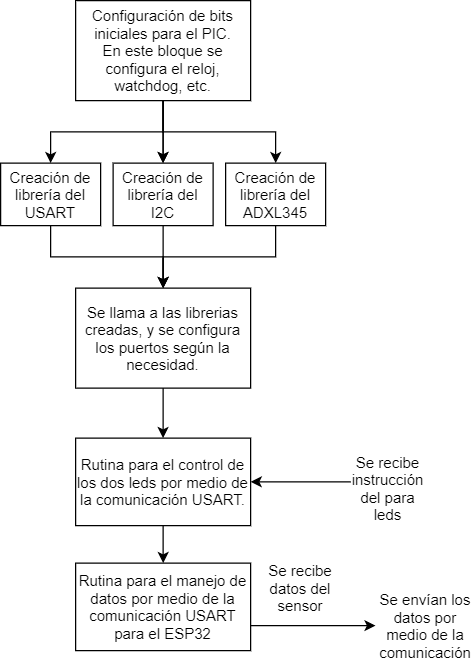

The diagram above was exported from draw.io. Its source (the exported page's mxGraphModel, read from the mxfile embedded in the PNG):
<mxGraphModel dx="499" dy="679" grid="1" gridSize="10" guides="1" tooltips="1" connect="1" arrows="1" fold="1" page="1" pageScale="1" pageWidth="850" pageHeight="1100" math="0" shadow="0">
  <root>
    <mxCell id="0" />
    <mxCell id="1" parent="0" />
    <mxCell id="BezDxGpFi2y5X_7niSO--14" value="" style="edgeStyle=orthogonalEdgeStyle;rounded=0;orthogonalLoop=1;jettySize=auto;html=1;" edge="1" parent="1" source="BezDxGpFi2y5X_7niSO--1" target="BezDxGpFi2y5X_7niSO--5">
      <mxGeometry relative="1" as="geometry" />
    </mxCell>
    <mxCell id="BezDxGpFi2y5X_7niSO--15" value="" style="edgeStyle=orthogonalEdgeStyle;rounded=0;orthogonalLoop=1;jettySize=auto;html=1;" edge="1" parent="1" source="BezDxGpFi2y5X_7niSO--1" target="BezDxGpFi2y5X_7niSO--5">
      <mxGeometry relative="1" as="geometry" />
    </mxCell>
    <mxCell id="BezDxGpFi2y5X_7niSO--17" style="edgeStyle=orthogonalEdgeStyle;rounded=0;orthogonalLoop=1;jettySize=auto;html=1;" edge="1" parent="1" source="BezDxGpFi2y5X_7niSO--1" target="BezDxGpFi2y5X_7niSO--6">
      <mxGeometry relative="1" as="geometry" />
    </mxCell>
    <mxCell id="BezDxGpFi2y5X_7niSO--18" style="edgeStyle=orthogonalEdgeStyle;rounded=0;orthogonalLoop=1;jettySize=auto;html=1;entryX=0.5;entryY=0;entryDx=0;entryDy=0;" edge="1" parent="1" source="BezDxGpFi2y5X_7niSO--1" target="BezDxGpFi2y5X_7niSO--4">
      <mxGeometry relative="1" as="geometry" />
    </mxCell>
    <mxCell id="BezDxGpFi2y5X_7niSO--1" value="Configuración de bits iniciales para el PIC.&lt;br&gt;En este bloque se configura el reloj, watchdog, etc." style="rounded=0;whiteSpace=wrap;html=1;" vertex="1" parent="1">
      <mxGeometry x="70" y="150" width="140" height="80" as="geometry" />
    </mxCell>
    <mxCell id="BezDxGpFi2y5X_7niSO--19" value="" style="edgeStyle=orthogonalEdgeStyle;rounded=0;orthogonalLoop=1;jettySize=auto;html=1;" edge="1" parent="1" source="BezDxGpFi2y5X_7niSO--2" target="BezDxGpFi2y5X_7niSO--13">
      <mxGeometry relative="1" as="geometry" />
    </mxCell>
    <mxCell id="BezDxGpFi2y5X_7niSO--2" value="Se llama a las librerias creadas, y se configura los puertos según la necesidad." style="rounded=0;whiteSpace=wrap;html=1;" vertex="1" parent="1">
      <mxGeometry x="70" y="380" width="140" height="80" as="geometry" />
    </mxCell>
    <mxCell id="BezDxGpFi2y5X_7niSO--12" value="" style="edgeStyle=orthogonalEdgeStyle;rounded=0;orthogonalLoop=1;jettySize=auto;html=1;" edge="1" parent="1" source="BezDxGpFi2y5X_7niSO--4" target="BezDxGpFi2y5X_7niSO--2">
      <mxGeometry relative="1" as="geometry" />
    </mxCell>
    <mxCell id="BezDxGpFi2y5X_7niSO--4" value="Creación de librería del USART" style="rounded=0;whiteSpace=wrap;html=1;" vertex="1" parent="1">
      <mxGeometry x="10" y="280" width="80" height="50" as="geometry" />
    </mxCell>
    <mxCell id="BezDxGpFi2y5X_7niSO--11" value="" style="edgeStyle=orthogonalEdgeStyle;rounded=0;orthogonalLoop=1;jettySize=auto;html=1;" edge="1" parent="1" source="BezDxGpFi2y5X_7niSO--5" target="BezDxGpFi2y5X_7niSO--2">
      <mxGeometry relative="1" as="geometry" />
    </mxCell>
    <mxCell id="BezDxGpFi2y5X_7niSO--5" value="Creación de librería del I2C" style="rounded=0;whiteSpace=wrap;html=1;" vertex="1" parent="1">
      <mxGeometry x="100" y="280" width="80" height="50" as="geometry" />
    </mxCell>
    <mxCell id="BezDxGpFi2y5X_7niSO--10" value="" style="edgeStyle=orthogonalEdgeStyle;rounded=0;orthogonalLoop=1;jettySize=auto;html=1;" edge="1" parent="1" source="BezDxGpFi2y5X_7niSO--6" target="BezDxGpFi2y5X_7niSO--2">
      <mxGeometry relative="1" as="geometry" />
    </mxCell>
    <mxCell id="BezDxGpFi2y5X_7niSO--6" value="Creación de librería del ADXL345" style="rounded=0;whiteSpace=wrap;html=1;" vertex="1" parent="1">
      <mxGeometry x="190" y="280" width="80" height="50" as="geometry" />
    </mxCell>
    <mxCell id="BezDxGpFi2y5X_7niSO--21" value="" style="edgeStyle=orthogonalEdgeStyle;rounded=0;orthogonalLoop=1;jettySize=auto;html=1;" edge="1" parent="1" source="BezDxGpFi2y5X_7niSO--13" target="BezDxGpFi2y5X_7niSO--20">
      <mxGeometry relative="1" as="geometry" />
    </mxCell>
    <mxCell id="BezDxGpFi2y5X_7niSO--13" value="Rutina para el control de los dos leds por medio de la comunicación USART." style="rounded=0;whiteSpace=wrap;html=1;" vertex="1" parent="1">
      <mxGeometry x="70" y="500" width="140" height="70" as="geometry" />
    </mxCell>
    <mxCell id="BezDxGpFi2y5X_7niSO--20" value="Rutina para el manejo de datos por medio de la comunicación USART para el ESP32" style="rounded=0;whiteSpace=wrap;html=1;" vertex="1" parent="1">
      <mxGeometry x="70" y="600" width="140" height="70" as="geometry" />
    </mxCell>
    <mxCell id="BezDxGpFi2y5X_7niSO--25" value="" style="endArrow=classic;html=1;" edge="1" parent="1">
      <mxGeometry width="50" height="50" relative="1" as="geometry">
        <mxPoint x="210" y="650" as="sourcePoint" />
        <mxPoint x="310" y="650" as="targetPoint" />
      </mxGeometry>
    </mxCell>
    <mxCell id="BezDxGpFi2y5X_7niSO--26" value="Se recibe datos del sensor" style="text;html=1;strokeColor=none;fillColor=none;align=center;verticalAlign=middle;whiteSpace=wrap;rounded=0;" vertex="1" parent="1">
      <mxGeometry x="210" y="600" width="80" height="40" as="geometry" />
    </mxCell>
    <mxCell id="BezDxGpFi2y5X_7niSO--28" value="Se envían los datos por medio de la comunicación" style="text;html=1;strokeColor=none;fillColor=none;align=center;verticalAlign=middle;whiteSpace=wrap;rounded=0;" vertex="1" parent="1">
      <mxGeometry x="330" y="640" width="40" height="20" as="geometry" />
    </mxCell>
    <mxCell id="BezDxGpFi2y5X_7niSO--29" value="" style="endArrow=classic;html=1;entryX=1;entryY=0.5;entryDx=0;entryDy=0;" edge="1" parent="1" target="BezDxGpFi2y5X_7niSO--13">
      <mxGeometry width="50" height="50" relative="1" as="geometry">
        <mxPoint x="290" y="535" as="sourcePoint" />
        <mxPoint x="270" y="440" as="targetPoint" />
      </mxGeometry>
    </mxCell>
    <mxCell id="BezDxGpFi2y5X_7niSO--30" value="Se recibe instrucción del para leds" style="text;html=1;strokeColor=none;fillColor=none;align=center;verticalAlign=middle;whiteSpace=wrap;rounded=0;" vertex="1" parent="1">
      <mxGeometry x="300" y="530" width="40" height="20" as="geometry" />
    </mxCell>
  </root>
</mxGraphModel>